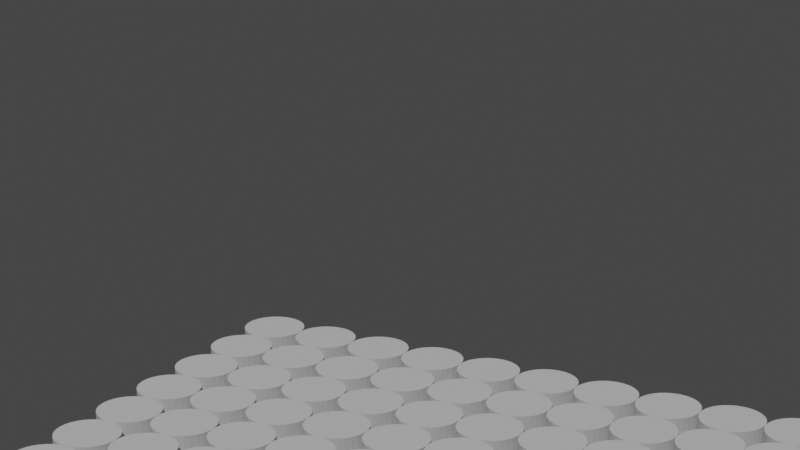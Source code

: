 # Source: main.blend  (saved by Blender 3.6.13; exported with 4.5.12 LTS)
import bpy
from mathutils import Matrix  # noqa: F401  (used for matrix-valued properties, if any)

bpy.ops.wm.read_factory_settings(use_empty=True)
scene = bpy.context.scene
scene.name = 'Scene'

# ---- collections
col_collection = bpy.data.collections.new('Collection'); scene.collection.children.link(col_collection)

# ---- world
world_world = bpy.data.worlds.new('World'); scene.world = world_world
world_world.use_nodes = True; world_world.node_tree.nodes.clear()
_N = world_world.node_tree.nodes; _L = world_world.node_tree.links
n0 = _N.new('ShaderNodeOutputWorld'); n0.name = 'World Output'; n0.location = (300, 300)
n1 = _N.new('ShaderNodeBackground'); n1.name = 'Background'; n1.location = (10, 300)
n1.inputs[0].default_value = (0.05088, 0.05088, 0.05088, 1.0)
_L.new(n1.outputs[0], n0.inputs[0])
n0.is_active_output = True
world_world.color = (0.05088, 0.05088, 0.05088)
world_world.use_sun_shadow = False
world_world.sun_shadow_jitter_overblur = 0.0

# ---- cameras
cam_camera = bpy.data.cameras.new('Camera')
cam_camera.lens = 79.14
cam_camera.ortho_scale = 7.314

# ---- lights
light_light = bpy.data.lights.new('Light', 'POINT')
light_light.transmission_factor = 0.0
light_light.energy = 1000.0
light_light.shadow_soft_size = 0.1
light_light.shadow_maximum_resolution = 0.006
light_light.use_absolute_resolution = True

# ---- meshes
me_cylinder_026 = bpy.data.meshes.new('Cylinder.026')
me_cylinder_026.from_pydata([(0.0, 0.005, -0.0035), (0.0, 0.005, 0.0035), (0.0009755, 0.004904, -0.0035), (0.0009755, 0.004904, 0.0035), (0.001913, 0.004619, -0.0035), (0.001913, 0.004619, 0.0035), (0.002778, 0.004157, -0.0035), (0.002778, 0.004157, 0.0035), (0.003536, 0.003536, -0.0035), (0.003536, 0.003536, 0.0035), (0.004157, 0.002778, -0.0035), (0.004157, 0.002778, 0.0035), (0.004619, 0.001913, -0.0035), (0.004619, 0.001913, 0.0035), (0.004904, 0.0009755, -0.0035), (0.004904, 0.0009755, 0.0035), (0.005, 0.0, -0.0035), (0.005, 0.0, 0.0035), (0.004904, -0.0009755, -0.0035), (0.004904, -0.0009755, 0.0035), (0.004619, -0.001913, -0.0035), (0.004619, -0.001913, 0.0035), (0.004157, -0.002778, -0.0035), (0.004157, -0.002778, 0.0035), (0.003536, -0.003536, -0.0035), (0.003536, -0.003536, 0.0035), (0.002778, -0.004157, -0.0035), (0.002778, -0.004157, 0.0035), (0.001913, -0.004619, -0.0035), (0.001913, -0.004619, 0.0035), (0.0009755, -0.004904, -0.0035), (0.0009755, -0.004904, 0.0035), (0.0, -0.005, -0.0035), (0.0, -0.005, 0.0035), (-0.0009755, -0.004904, -0.0035), (-0.0009755, -0.004904, 0.0035), (-0.001913, -0.004619, -0.0035), (-0.001913, -0.004619, 0.0035), (-0.002778, -0.004157, -0.0035), (-0.002778, -0.004157, 0.0035), (-0.003536, -0.003536, -0.0035), (-0.003536, -0.003536, 0.0035), (-0.004157, -0.002778, -0.0035), (-0.004157, -0.002778, 0.0035), (-0.004619, -0.001913, -0.0035), (-0.004619, -0.001913, 0.0035), (-0.004904, -0.0009755, -0.0035), (-0.004904, -0.0009755, 0.0035), (-0.005, 0.0, -0.0035), (-0.005, 0.0, 0.0035), (-0.004904, 0.0009755, -0.0035), (-0.004904, 0.0009755, 0.0035), (-0.004619, 0.001913, -0.0035), (-0.004619, 0.001913, 0.0035), (-0.004157, 0.002778, -0.0035), (-0.004157, 0.002778, 0.0035), (-0.003536, 0.003536, -0.0035), (-0.003536, 0.003536, 0.0035), (-0.002778, 0.004157, -0.0035), (-0.002778, 0.004157, 0.0035), (-0.001913, 0.004619, -0.0035), (-0.001913, 0.004619, 0.0035), (-0.0009755, 0.004904, -0.0035), (-0.0009755, 0.004904, 0.0035)], [], [(0, 1, 3, 2), (2, 3, 5, 4), (4, 5, 7, 6), (6, 7, 9, 8), (8, 9, 11, 10), (10, 11, 13, 12), (12, 13, 15, 14), (14, 15, 17, 16), (16, 17, 19, 18), (18, 19, 21, 20), (20, 21, 23, 22), (22, 23, 25, 24), (24, 25, 27, 26), (26, 27, 29, 28), (28, 29, 31, 30), (30, 31, 33, 32), (32, 33, 35, 34), (34, 35, 37, 36), (36, 37, 39, 38), (38, 39, 41, 40), (40, 41, 43, 42), (42, 43, 45, 44), (44, 45, 47, 46), (46, 47, 49, 48), (48, 49, 51, 50), (50, 51, 53, 52), (52, 53, 55, 54), (54, 55, 57, 56), (56, 57, 59, 58), (58, 59, 61, 60), (3, 1, 63, 61, 59, 57, 55, 53, 51, 49, 47, 45, 43, 41, 39, 37, 35, 33, 31, 29, 27, 25, 23, 21, 19, 17, 15, 13, 11, 9, 7, 5), (60, 61, 63, 62), (62, 63, 1, 0), (0, 2, 4, 6, 8, 10, 12, 14, 16, 18, 20, 22, 24, 26, 28, 30, 32, 34, 36, 38, 40, 42, 44, 46, 48, 50, 52, 54, 56, 58, 60, 62)])
_uv = me_cylinder_026.uv_layers.new(name='UVMap')
_uv.uv.foreach_set('vector', [1.0, 0.5, 1.0, 1.0, 0.9688, 1.0, 0.9688, 0.5, 0.9688, 0.5, 0.9688, 1.0, 0.9375, 1.0, 0.9375, 0.5, 0.9375, 0.5, 0.9375, 1.0, 0.9062, 1.0, 0.9062, 0.5, 0.9062, 0.5, 0.9062, 1.0, 0.875, 1.0, 0.875, 0.5, 0.875, 0.5, 0.875, 1.0, 0.8438, 1.0, 0.8438, 0.5, 0.8438, 0.5, 0.8438, 1.0, 0.8125, 1.0, 0.8125, 0.5, 0.8125, 0.5, 0.8125, 1.0, 0.7812, 1.0, 0.7812, 0.5, 0.7812, 0.5, 0.7812, 1.0, 0.75, 1.0, 0.75, 0.5, 0.75, 0.5, 0.75, 1.0, 0.7188, 1.0, 0.7188, 0.5, 0.7188, 0.5, 0.7188, 1.0, 0.6875, 1.0, 0.6875, 0.5, 0.6875, 0.5, 0.6875, 1.0, 0.6562, 1.0, 0.6562, 0.5, 0.6562, 0.5, 0.6562, 1.0, 0.625, 1.0, 0.625, 0.5, 0.625, 0.5, 0.625, 1.0, 0.5938, 1.0, 0.5938, 0.5, 0.5938, 0.5, 0.5938, 1.0, 0.5625, 1.0, 0.5625, 0.5, 0.5625, 0.5, 0.5625, 1.0, 0.5312, 1.0, 0.5312, 0.5, 0.5312, 0.5, 0.5312, 1.0, 0.5, 1.0, 0.5, 0.5, 0.5, 0.5, 0.5, 1.0, 0.4688, 1.0, 0.4688, 0.5, 0.4688, 0.5, 0.4688, 1.0, 0.4375, 1.0, 0.4375, 0.5, 0.4375, 0.5, 0.4375, 1.0, 0.4062, 1.0, 0.4062, 0.5, 0.4062, 0.5, 0.4062, 1.0, 0.375, 1.0, 0.375, 0.5, 0.375, 0.5, 0.375, 1.0, 0.3438, 1.0, 0.3438, 0.5, 0.3438, 0.5, 0.3438, 1.0, 0.3125, 1.0, 0.3125, 0.5, 0.3125, 0.5, 0.3125, 1.0, 0.2812, 1.0, 0.2812, 0.5, 0.2812, 0.5, 0.2812, 1.0, 0.25, 1.0, 0.25, 0.5, 0.25, 0.5, 0.25, 1.0, 0.2188, 1.0, 0.2188, 0.5, 0.2188, 0.5, 0.2188, 1.0, 0.1875, 1.0, 0.1875, 0.5, 0.1875, 0.5, 0.1875, 1.0, 0.1562, 1.0, 0.1562, 0.5, 0.1562, 0.5, 0.1562, 1.0, 0.125, 1.0, 0.125, 0.5, 0.125, 0.5, 0.125, 1.0, 0.09375, 1.0, 0.09375, 0.5, 0.09375, 0.5, 0.09375, 1.0, 0.0625, 1.0, 0.0625, 0.5, 0.2968, 0.4854, 0.25, 0.49, 0.2032, 0.4854, 0.1582, 0.4717, 0.1167, 0.4496, 0.08029, 0.4197, 0.05045, 0.3833, 0.02827, 0.3418, 0.01461, 0.2968, 0.01, 0.25, 0.01461, 0.2032, 0.02827, 0.1582, 0.05045, 0.1167, 0.08029, 0.08029, 0.1167, 0.05045, 0.1582, 0.02827, 0.2032, 0.01461, 0.25, 0.01, 0.2968, 0.01461, 0.3418, 0.02827, 0.3833, 0.05045, 0.4197, 0.08029, 0.4496, 0.1167, 0.4717, 0.1582, 0.4854, 0.2032, 0.49, 0.25, 0.4854, 0.2968, 0.4717, 0.3418, 0.4496, 0.3833, 0.4197, 0.4197, 0.3833, 0.4496, 0.3418, 0.4717, 0.0625, 0.5, 0.0625, 1.0, 0.03125, 1.0, 0.03125, 0.5, 0.03125, 0.5, 0.03125, 1.0, 0.0, 1.0, 0.0, 0.5, 0.75, 0.49, 0.7968, 0.4854, 0.8418, 0.4717, 0.8833, 0.4496, 0.9197, 0.4197, 0.9496, 0.3833, 0.9717, 0.3418, 0.9854, 0.2968, 0.99, 0.25, 0.9854, 0.2032, 0.9717, 0.1582, 0.9496, 0.1167, 0.9197, 0.08029, 0.8833, 0.05045, 0.8418, 0.02827, 0.7968, 0.01461, 0.75, 0.01, 0.7032, 0.01461, 0.6582, 0.02827, 0.6167, 0.05045, 0.5803, 0.08029, 0.5504, 0.1167, 0.5283, 0.1582, 0.5146, 0.2032, 0.51, 0.25, 0.5146, 0.2968, 0.5283, 0.3418, 0.5504, 0.3833, 0.5803, 0.4197, 0.6167, 0.4496, 0.6582, 0.4717, 0.7032, 0.4854])
me_cylinder_026.update()

# ---- objects
ob_light = bpy.data.objects.new('Light', light_light)
ob_camera = bpy.data.objects.new('Camera', cam_camera)
ob_cylinder_001 = bpy.data.objects.new('Cylinder.001', me_cylinder_026)
ob_cylinder_002 = bpy.data.objects.new('Cylinder.002', me_cylinder_026)
ob_cylinder_003 = bpy.data.objects.new('Cylinder.003', me_cylinder_026)
ob_cylinder_004 = bpy.data.objects.new('Cylinder.004', me_cylinder_026)
ob_cylinder_005 = bpy.data.objects.new('Cylinder.005', me_cylinder_026)
ob_cylinder_006 = bpy.data.objects.new('Cylinder.006', me_cylinder_026)
ob_cylinder_007 = bpy.data.objects.new('Cylinder.007', me_cylinder_026)
ob_cylinder_008 = bpy.data.objects.new('Cylinder.008', me_cylinder_026)
ob_cylinder_009 = bpy.data.objects.new('Cylinder.009', me_cylinder_026)
ob_cylinder_010 = bpy.data.objects.new('Cylinder.010', me_cylinder_026)
ob_cylinder_011 = bpy.data.objects.new('Cylinder.011', me_cylinder_026)
ob_cylinder_012 = bpy.data.objects.new('Cylinder.012', me_cylinder_026)
ob_cylinder_013 = bpy.data.objects.new('Cylinder.013', me_cylinder_026)
ob_cylinder_014 = bpy.data.objects.new('Cylinder.014', me_cylinder_026)
ob_cylinder_015 = bpy.data.objects.new('Cylinder.015', me_cylinder_026)
ob_cylinder_016 = bpy.data.objects.new('Cylinder.016', me_cylinder_026)
ob_cylinder_017 = bpy.data.objects.new('Cylinder.017', me_cylinder_026)
ob_cylinder_018 = bpy.data.objects.new('Cylinder.018', me_cylinder_026)
ob_cylinder_019 = bpy.data.objects.new('Cylinder.019', me_cylinder_026)
ob_cylinder_020 = bpy.data.objects.new('Cylinder.020', me_cylinder_026)
ob_cylinder_021 = bpy.data.objects.new('Cylinder.021', me_cylinder_026)
ob_cylinder_022 = bpy.data.objects.new('Cylinder.022', me_cylinder_026)
ob_cylinder_023 = bpy.data.objects.new('Cylinder.023', me_cylinder_026)
ob_cylinder_024 = bpy.data.objects.new('Cylinder.024', me_cylinder_026)
ob_cylinder_025 = bpy.data.objects.new('Cylinder.025', me_cylinder_026)
ob_cylinder_026 = bpy.data.objects.new('Cylinder.026', me_cylinder_026)
ob_cylinder_027 = bpy.data.objects.new('Cylinder.027', me_cylinder_026)
ob_cylinder_028 = bpy.data.objects.new('Cylinder.028', me_cylinder_026)
ob_cylinder_029 = bpy.data.objects.new('Cylinder.029', me_cylinder_026)
ob_cylinder_030 = bpy.data.objects.new('Cylinder.030', me_cylinder_026)
ob_cylinder_031 = bpy.data.objects.new('Cylinder.031', me_cylinder_026)
ob_cylinder_032 = bpy.data.objects.new('Cylinder.032', me_cylinder_026)
ob_cylinder_033 = bpy.data.objects.new('Cylinder.033', me_cylinder_026)
ob_cylinder_034 = bpy.data.objects.new('Cylinder.034', me_cylinder_026)
ob_cylinder_035 = bpy.data.objects.new('Cylinder.035', me_cylinder_026)
ob_cylinder_036 = bpy.data.objects.new('Cylinder.036', me_cylinder_026)
ob_cylinder_037 = bpy.data.objects.new('Cylinder.037', me_cylinder_026)
ob_cylinder_038 = bpy.data.objects.new('Cylinder.038', me_cylinder_026)
ob_cylinder_039 = bpy.data.objects.new('Cylinder.039', me_cylinder_026)
ob_cylinder_040 = bpy.data.objects.new('Cylinder.040', me_cylinder_026)
ob_cylinder_041 = bpy.data.objects.new('Cylinder.041', me_cylinder_026)
ob_cylinder_042 = bpy.data.objects.new('Cylinder.042', me_cylinder_026)
ob_cylinder_043 = bpy.data.objects.new('Cylinder.043', me_cylinder_026)
ob_cylinder_044 = bpy.data.objects.new('Cylinder.044', me_cylinder_026)
ob_cylinder_045 = bpy.data.objects.new('Cylinder.045', me_cylinder_026)
ob_cylinder_046 = bpy.data.objects.new('Cylinder.046', me_cylinder_026)
ob_cylinder_047 = bpy.data.objects.new('Cylinder.047', me_cylinder_026)
ob_cylinder_048 = bpy.data.objects.new('Cylinder.048', me_cylinder_026)
ob_cylinder_049 = bpy.data.objects.new('Cylinder.049', me_cylinder_026)
ob_cylinder_050 = bpy.data.objects.new('Cylinder.050', me_cylinder_026)
ob_cylinder_051 = bpy.data.objects.new('Cylinder.051', me_cylinder_026)
ob_cylinder_052 = bpy.data.objects.new('Cylinder.052', me_cylinder_026)
ob_cylinder_053 = bpy.data.objects.new('Cylinder.053', me_cylinder_026)
ob_cylinder_054 = bpy.data.objects.new('Cylinder.054', me_cylinder_026)
ob_cylinder_055 = bpy.data.objects.new('Cylinder.055', me_cylinder_026)
ob_cylinder_056 = bpy.data.objects.new('Cylinder.056', me_cylinder_026)
ob_cylinder_057 = bpy.data.objects.new('Cylinder.057', me_cylinder_026)
ob_cylinder_058 = bpy.data.objects.new('Cylinder.058', me_cylinder_026)
ob_cylinder_059 = bpy.data.objects.new('Cylinder.059', me_cylinder_026)
ob_cylinder_060 = bpy.data.objects.new('Cylinder.060', me_cylinder_026)
ob_cylinder_061 = bpy.data.objects.new('Cylinder.061', me_cylinder_026)
ob_cylinder_062 = bpy.data.objects.new('Cylinder.062', me_cylinder_026)
ob_cylinder_063 = bpy.data.objects.new('Cylinder.063', me_cylinder_026)
ob_cylinder_064 = bpy.data.objects.new('Cylinder.064', me_cylinder_026)
ob_cylinder_065 = bpy.data.objects.new('Cylinder.065', me_cylinder_026)
ob_cylinder_066 = bpy.data.objects.new('Cylinder.066', me_cylinder_026)
ob_cylinder_067 = bpy.data.objects.new('Cylinder.067', me_cylinder_026)
ob_cylinder_068 = bpy.data.objects.new('Cylinder.068', me_cylinder_026)
ob_cylinder_069 = bpy.data.objects.new('Cylinder.069', me_cylinder_026)
ob_cylinder_070 = bpy.data.objects.new('Cylinder.070', me_cylinder_026)
ob_cylinder_071 = bpy.data.objects.new('Cylinder.071', me_cylinder_026)
ob_cylinder_072 = bpy.data.objects.new('Cylinder.072', me_cylinder_026)
ob_cylinder_073 = bpy.data.objects.new('Cylinder.073', me_cylinder_026)
ob_cylinder_074 = bpy.data.objects.new('Cylinder.074', me_cylinder_026)
ob_cylinder_075 = bpy.data.objects.new('Cylinder.075', me_cylinder_026)
ob_cylinder_076 = bpy.data.objects.new('Cylinder.076', me_cylinder_026)
ob_cylinder_077 = bpy.data.objects.new('Cylinder.077', me_cylinder_026)
ob_cylinder_078 = bpy.data.objects.new('Cylinder.078', me_cylinder_026)
ob_cylinder_079 = bpy.data.objects.new('Cylinder.079', me_cylinder_026)
ob_cylinder_080 = bpy.data.objects.new('Cylinder.080', me_cylinder_026)
ob_cylinder_081 = bpy.data.objects.new('Cylinder.081', me_cylinder_026)
ob_cylinder_082 = bpy.data.objects.new('Cylinder.082', me_cylinder_026)
ob_cylinder_083 = bpy.data.objects.new('Cylinder.083', me_cylinder_026)
ob_cylinder_084 = bpy.data.objects.new('Cylinder.084', me_cylinder_026)
ob_cylinder_085 = bpy.data.objects.new('Cylinder.085', me_cylinder_026)
ob_cylinder_086 = bpy.data.objects.new('Cylinder.086', me_cylinder_026)
ob_cylinder_087 = bpy.data.objects.new('Cylinder.087', me_cylinder_026)
ob_cylinder_088 = bpy.data.objects.new('Cylinder.088', me_cylinder_026)
ob_cylinder_089 = bpy.data.objects.new('Cylinder.089', me_cylinder_026)
ob_cylinder_090 = bpy.data.objects.new('Cylinder.090', me_cylinder_026)
ob_cylinder_091 = bpy.data.objects.new('Cylinder.091', me_cylinder_026)
ob_cylinder_092 = bpy.data.objects.new('Cylinder.092', me_cylinder_026)
ob_cylinder_093 = bpy.data.objects.new('Cylinder.093', me_cylinder_026)
ob_cylinder_094 = bpy.data.objects.new('Cylinder.094', me_cylinder_026)
ob_cylinder_095 = bpy.data.objects.new('Cylinder.095', me_cylinder_026)
ob_cylinder_096 = bpy.data.objects.new('Cylinder.096', me_cylinder_026)
ob_cylinder_097 = bpy.data.objects.new('Cylinder.097', me_cylinder_026)
ob_cylinder_098 = bpy.data.objects.new('Cylinder.098', me_cylinder_026)
ob_cylinder_099 = bpy.data.objects.new('Cylinder.099', me_cylinder_026)
ob_cylinder_100 = bpy.data.objects.new('Cylinder.100', me_cylinder_026)

# ---- transforms, parenting, visibility, modifiers, constraints
ob_light.location = (4.076, 1.005, 5.904)
ob_light.rotation_euler = (0.6503, 0.05522, 1.866)
ob_light.lock_rotations_4d = False
ob_light.empty_display_type = 'ARROWS'
ob_light.color = (0.0, 0.0, 0.0, 0.0)
ob_light.lineart.crease_threshold = 0.0
ob_camera.location = (0.2333, 0.1522, 0.1073)
ob_camera.rotation_euler = (1.271, 5.921e-07, 2.073)
ob_camera.scale = (1.0, 1.0, 1.0)
ob_camera.lock_rotations_4d = False
ob_camera.empty_display_type = 'ARROWS'
ob_camera.color = (0.0, 0.0, 0.0, 0.0)
ob_camera.display_type = 'WIRE'
ob_camera.lineart.crease_threshold = 0.0
ob_cylinder_001.location = (0.0, 0.0, 0.0)
ob_cylinder_002.location = (0.01, 0.0, 0.0)
ob_cylinder_003.location = (0.02, 0.0, 0.0)
ob_cylinder_004.location = (0.03, 0.0, 0.0)
ob_cylinder_005.location = (0.04, 0.0, 0.0)
ob_cylinder_006.location = (0.05, 0.0, 0.0)
ob_cylinder_007.location = (0.06, 0.0, 0.0)
ob_cylinder_008.location = (0.07, 0.0, 0.0)
ob_cylinder_009.location = (0.08, 0.0, 0.0)
ob_cylinder_010.location = (0.09, 0.0, 0.0)
ob_cylinder_011.location = (0.0, 0.01, 0.0)
ob_cylinder_012.location = (0.01, 0.01, 0.0)
ob_cylinder_013.location = (0.02, 0.01, 0.0)
ob_cylinder_014.location = (0.03, 0.01, 0.0)
ob_cylinder_015.location = (0.04, 0.01, 0.0)
ob_cylinder_016.location = (0.05, 0.01, 0.0)
ob_cylinder_017.location = (0.06, 0.01, 0.0)
ob_cylinder_018.location = (0.07, 0.01, 0.0)
ob_cylinder_019.location = (0.08, 0.01, 0.0)
ob_cylinder_020.location = (0.09, 0.01, 0.0)
ob_cylinder_021.location = (0.0, 0.02, 0.0)
ob_cylinder_022.location = (0.01, 0.02, 0.0)
ob_cylinder_023.location = (0.02, 0.02, 0.0)
ob_cylinder_024.location = (0.03, 0.02, 0.0)
ob_cylinder_025.location = (0.04, 0.02, 0.0)
ob_cylinder_026.location = (0.05, 0.02, 0.0)
ob_cylinder_027.location = (0.06, 0.02, 0.0)
ob_cylinder_028.location = (0.07, 0.02, 0.0)
ob_cylinder_029.location = (0.08, 0.02, 0.0)
ob_cylinder_030.location = (0.09, 0.02, 0.0)
ob_cylinder_031.location = (0.0, 0.03, 0.0)
ob_cylinder_032.location = (0.01, 0.03, 0.0)
ob_cylinder_033.location = (0.02, 0.03, 0.0)
ob_cylinder_034.location = (0.03, 0.03, 0.0)
ob_cylinder_035.location = (0.04, 0.03, 0.0)
ob_cylinder_036.location = (0.05, 0.03, 0.0)
ob_cylinder_037.location = (0.06, 0.03, 0.0)
ob_cylinder_038.location = (0.07, 0.03, 0.0)
ob_cylinder_039.location = (0.08, 0.03, 0.0)
ob_cylinder_040.location = (0.09, 0.03, 0.0)
ob_cylinder_041.location = (0.0, 0.04, 0.0)
ob_cylinder_042.location = (0.01, 0.04, 0.0)
ob_cylinder_043.location = (0.02, 0.04, 0.0)
ob_cylinder_044.location = (0.03, 0.04, 0.0)
ob_cylinder_045.location = (0.04, 0.04, 0.0)
ob_cylinder_046.location = (0.05, 0.04, 0.0)
ob_cylinder_047.location = (0.06, 0.04, 0.0)
ob_cylinder_048.location = (0.07, 0.04, 0.0)
ob_cylinder_049.location = (0.08, 0.04, 0.0)
ob_cylinder_050.location = (0.09, 0.04, 0.0)
ob_cylinder_051.location = (0.0, 0.05, 0.0)
ob_cylinder_052.location = (0.01, 0.05, 0.0)
ob_cylinder_053.location = (0.02, 0.05, 0.0)
ob_cylinder_054.location = (0.03, 0.05, 0.0)
ob_cylinder_055.location = (0.04, 0.05, 0.0)
ob_cylinder_056.location = (0.05, 0.05, 0.0)
ob_cylinder_057.location = (0.06, 0.05, 0.0)
ob_cylinder_058.location = (0.07, 0.05, 0.0)
ob_cylinder_059.location = (0.08, 0.05, 0.0)
ob_cylinder_060.location = (0.09, 0.05, 0.0)
ob_cylinder_061.location = (0.0, 0.06, 0.0)
ob_cylinder_062.location = (0.01, 0.06, 0.0)
ob_cylinder_063.location = (0.02, 0.06, 0.0)
ob_cylinder_064.location = (0.03, 0.06, 0.0)
ob_cylinder_065.location = (0.04, 0.06, 0.0)
ob_cylinder_066.location = (0.05, 0.06, 0.0)
ob_cylinder_067.location = (0.06, 0.06, 0.0)
ob_cylinder_068.location = (0.07, 0.06, 0.0)
ob_cylinder_069.location = (0.08, 0.06, 0.0)
ob_cylinder_070.location = (0.09, 0.06, 0.0)
ob_cylinder_071.location = (0.0, 0.07, 0.0)
ob_cylinder_072.location = (0.01, 0.07, 0.0)
ob_cylinder_073.location = (0.02, 0.07, 0.0)
ob_cylinder_074.location = (0.03, 0.07, 0.0)
ob_cylinder_075.location = (0.04, 0.07, 0.0)
ob_cylinder_076.location = (0.05, 0.07, 0.0)
ob_cylinder_077.location = (0.06, 0.07, 0.0)
ob_cylinder_078.location = (0.07, 0.07, 0.0)
ob_cylinder_079.location = (0.08, 0.07, 0.0)
ob_cylinder_080.location = (0.09, 0.07, 0.0)
ob_cylinder_081.location = (0.0, 0.08, 0.0)
ob_cylinder_082.location = (0.01, 0.08, 0.0)
ob_cylinder_083.location = (0.02, 0.08, 0.0)
ob_cylinder_084.location = (0.03, 0.08, 0.0)
ob_cylinder_085.location = (0.04, 0.08, 0.0)
ob_cylinder_086.location = (0.05, 0.08, 0.0)
ob_cylinder_087.location = (0.06, 0.08, 0.0)
ob_cylinder_088.location = (0.07, 0.08, 0.0)
ob_cylinder_089.location = (0.08, 0.08, 0.0)
ob_cylinder_090.location = (0.09, 0.08, 0.0)
ob_cylinder_091.location = (0.0, 0.09, 0.0)
ob_cylinder_092.location = (0.01, 0.09, 0.0)
ob_cylinder_093.location = (0.02, 0.09, 0.0)
ob_cylinder_094.location = (0.03, 0.09, 0.0)
ob_cylinder_095.location = (0.04, 0.09, 0.0)
ob_cylinder_096.location = (0.05, 0.09, 0.0)
ob_cylinder_097.location = (0.06, 0.09, 0.0)
ob_cylinder_098.location = (0.07, 0.09, 0.0)
ob_cylinder_099.location = (0.08, 0.09, 0.0)
ob_cylinder_100.location = (0.09, 0.09, 0.0)

# ---- collection membership
col_collection.objects.link(ob_light)
col_collection.objects.link(ob_camera)
col_collection.objects.link(ob_cylinder_001)
col_collection.objects.link(ob_cylinder_002)
col_collection.objects.link(ob_cylinder_003)
col_collection.objects.link(ob_cylinder_004)
col_collection.objects.link(ob_cylinder_005)
col_collection.objects.link(ob_cylinder_006)
col_collection.objects.link(ob_cylinder_007)
col_collection.objects.link(ob_cylinder_008)
col_collection.objects.link(ob_cylinder_009)
col_collection.objects.link(ob_cylinder_010)
col_collection.objects.link(ob_cylinder_011)
col_collection.objects.link(ob_cylinder_012)
col_collection.objects.link(ob_cylinder_013)
col_collection.objects.link(ob_cylinder_014)
col_collection.objects.link(ob_cylinder_015)
col_collection.objects.link(ob_cylinder_016)
col_collection.objects.link(ob_cylinder_017)
col_collection.objects.link(ob_cylinder_018)
col_collection.objects.link(ob_cylinder_019)
col_collection.objects.link(ob_cylinder_020)
col_collection.objects.link(ob_cylinder_021)
col_collection.objects.link(ob_cylinder_022)
col_collection.objects.link(ob_cylinder_023)
col_collection.objects.link(ob_cylinder_024)
col_collection.objects.link(ob_cylinder_025)
col_collection.objects.link(ob_cylinder_026)
col_collection.objects.link(ob_cylinder_027)
col_collection.objects.link(ob_cylinder_028)
col_collection.objects.link(ob_cylinder_029)
col_collection.objects.link(ob_cylinder_030)
col_collection.objects.link(ob_cylinder_031)
col_collection.objects.link(ob_cylinder_032)
col_collection.objects.link(ob_cylinder_033)
col_collection.objects.link(ob_cylinder_034)
col_collection.objects.link(ob_cylinder_035)
col_collection.objects.link(ob_cylinder_036)
col_collection.objects.link(ob_cylinder_037)
col_collection.objects.link(ob_cylinder_038)
col_collection.objects.link(ob_cylinder_039)
col_collection.objects.link(ob_cylinder_040)
col_collection.objects.link(ob_cylinder_041)
col_collection.objects.link(ob_cylinder_042)
col_collection.objects.link(ob_cylinder_043)
col_collection.objects.link(ob_cylinder_044)
col_collection.objects.link(ob_cylinder_045)
col_collection.objects.link(ob_cylinder_046)
col_collection.objects.link(ob_cylinder_047)
col_collection.objects.link(ob_cylinder_048)
col_collection.objects.link(ob_cylinder_049)
col_collection.objects.link(ob_cylinder_050)
col_collection.objects.link(ob_cylinder_051)
col_collection.objects.link(ob_cylinder_052)
col_collection.objects.link(ob_cylinder_053)
col_collection.objects.link(ob_cylinder_054)
col_collection.objects.link(ob_cylinder_055)
col_collection.objects.link(ob_cylinder_056)
col_collection.objects.link(ob_cylinder_057)
col_collection.objects.link(ob_cylinder_058)
col_collection.objects.link(ob_cylinder_059)
col_collection.objects.link(ob_cylinder_060)
col_collection.objects.link(ob_cylinder_061)
col_collection.objects.link(ob_cylinder_062)
col_collection.objects.link(ob_cylinder_063)
col_collection.objects.link(ob_cylinder_064)
col_collection.objects.link(ob_cylinder_065)
col_collection.objects.link(ob_cylinder_066)
col_collection.objects.link(ob_cylinder_067)
col_collection.objects.link(ob_cylinder_068)
col_collection.objects.link(ob_cylinder_069)
col_collection.objects.link(ob_cylinder_070)
col_collection.objects.link(ob_cylinder_071)
col_collection.objects.link(ob_cylinder_072)
col_collection.objects.link(ob_cylinder_073)
col_collection.objects.link(ob_cylinder_074)
col_collection.objects.link(ob_cylinder_075)
col_collection.objects.link(ob_cylinder_076)
col_collection.objects.link(ob_cylinder_077)
col_collection.objects.link(ob_cylinder_078)
col_collection.objects.link(ob_cylinder_079)
col_collection.objects.link(ob_cylinder_080)
col_collection.objects.link(ob_cylinder_081)
col_collection.objects.link(ob_cylinder_082)
col_collection.objects.link(ob_cylinder_083)
col_collection.objects.link(ob_cylinder_084)
col_collection.objects.link(ob_cylinder_085)
col_collection.objects.link(ob_cylinder_086)
col_collection.objects.link(ob_cylinder_087)
col_collection.objects.link(ob_cylinder_088)
col_collection.objects.link(ob_cylinder_089)
col_collection.objects.link(ob_cylinder_090)
col_collection.objects.link(ob_cylinder_091)
col_collection.objects.link(ob_cylinder_092)
col_collection.objects.link(ob_cylinder_093)
col_collection.objects.link(ob_cylinder_094)
col_collection.objects.link(ob_cylinder_095)
col_collection.objects.link(ob_cylinder_096)
col_collection.objects.link(ob_cylinder_097)
col_collection.objects.link(ob_cylinder_098)
col_collection.objects.link(ob_cylinder_099)
col_collection.objects.link(ob_cylinder_100)

# ---- scene / render settings (as saved in the file)
scene.camera = ob_camera
scene.frame_start = 1; scene.frame_end = 400; scene.frame_set(300)
scene.render.engine = 'BLENDER_EEVEE_NEXT'
scene.cycles.sampling_pattern = 'TABULATED_SOBOL'
scene.view_settings.view_transform = 'Filmic'
bpy.context.view_layer.update()
